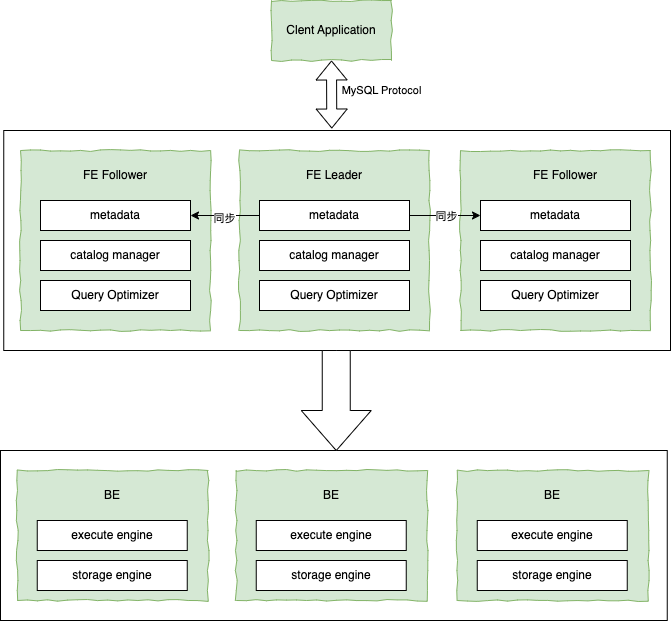

The diagram above was exported from draw.io. Its source (the exported page's mxGraphModel, read from the mxfile embedded in the PNG):
<mxGraphModel dx="1434" dy="974" grid="1" gridSize="10" guides="1" tooltips="1" connect="1" arrows="1" fold="1" page="1" pageScale="1" pageWidth="827" pageHeight="1169" math="0" shadow="0">
  <root>
    <mxCell id="0" />
    <mxCell id="1" parent="0" />
    <mxCell id="g4KZAmvR5qypGYdm_Vmp-21" value="" style="rounded=0;whiteSpace=wrap;html=1;" vertex="1" parent="1">
      <mxGeometry x="83.25" y="200" width="666.75" height="220" as="geometry" />
    </mxCell>
    <mxCell id="g4KZAmvR5qypGYdm_Vmp-1" value="" style="rounded=0;whiteSpace=wrap;html=1;comic=1;fillColor=#d5e8d4;strokeColor=#82b366;" vertex="1" parent="1">
      <mxGeometry x="100" y="220" width="190" height="180" as="geometry" />
    </mxCell>
    <mxCell id="g4KZAmvR5qypGYdm_Vmp-2" value="catalog manager" style="rounded=0;whiteSpace=wrap;html=1;" vertex="1" parent="1">
      <mxGeometry x="120" y="310" width="150" height="30" as="geometry" />
    </mxCell>
    <mxCell id="g4KZAmvR5qypGYdm_Vmp-3" value="Query Optimizer" style="rounded=0;whiteSpace=wrap;html=1;" vertex="1" parent="1">
      <mxGeometry x="120" y="350" width="150" height="30" as="geometry" />
    </mxCell>
    <mxCell id="g4KZAmvR5qypGYdm_Vmp-4" value="" style="rounded=0;whiteSpace=wrap;html=1;comic=1;fillColor=#d5e8d4;strokeColor=#82b366;" vertex="1" parent="1">
      <mxGeometry x="319" y="220" width="190" height="180" as="geometry" />
    </mxCell>
    <mxCell id="g4KZAmvR5qypGYdm_Vmp-5" value="catalog manager" style="rounded=0;whiteSpace=wrap;html=1;" vertex="1" parent="1">
      <mxGeometry x="339" y="310" width="150" height="30" as="geometry" />
    </mxCell>
    <mxCell id="g4KZAmvR5qypGYdm_Vmp-6" value="Query Optimizer" style="rounded=0;whiteSpace=wrap;html=1;" vertex="1" parent="1">
      <mxGeometry x="339" y="350" width="150" height="30" as="geometry" />
    </mxCell>
    <mxCell id="g4KZAmvR5qypGYdm_Vmp-7" value="" style="rounded=0;whiteSpace=wrap;html=1;comic=1;fillColor=#d5e8d4;strokeColor=#82b366;" vertex="1" parent="1">
      <mxGeometry x="540" y="220" width="190" height="180" as="geometry" />
    </mxCell>
    <mxCell id="g4KZAmvR5qypGYdm_Vmp-8" value="catalog manager" style="rounded=0;whiteSpace=wrap;html=1;" vertex="1" parent="1">
      <mxGeometry x="560" y="310" width="150" height="30" as="geometry" />
    </mxCell>
    <mxCell id="g4KZAmvR5qypGYdm_Vmp-9" value="Query Optimizer" style="rounded=0;whiteSpace=wrap;html=1;" vertex="1" parent="1">
      <mxGeometry x="560" y="350" width="150" height="30" as="geometry" />
    </mxCell>
    <mxCell id="g4KZAmvR5qypGYdm_Vmp-10" value="metadata" style="rounded=0;whiteSpace=wrap;html=1;" vertex="1" parent="1">
      <mxGeometry x="120" y="270" width="150" height="30" as="geometry" />
    </mxCell>
    <mxCell id="g4KZAmvR5qypGYdm_Vmp-17" style="edgeStyle=orthogonalEdgeStyle;rounded=0;orthogonalLoop=1;jettySize=auto;html=1;" edge="1" parent="1" source="g4KZAmvR5qypGYdm_Vmp-11" target="g4KZAmvR5qypGYdm_Vmp-10">
      <mxGeometry relative="1" as="geometry" />
    </mxCell>
    <mxCell id="g4KZAmvR5qypGYdm_Vmp-19" value="同步" style="edgeLabel;html=1;align=center;verticalAlign=middle;resizable=0;points=[];" vertex="1" connectable="0" parent="g4KZAmvR5qypGYdm_Vmp-17">
      <mxGeometry x="0.0435" y="2" relative="1" as="geometry">
        <mxPoint as="offset" />
      </mxGeometry>
    </mxCell>
    <mxCell id="g4KZAmvR5qypGYdm_Vmp-18" style="edgeStyle=orthogonalEdgeStyle;rounded=0;orthogonalLoop=1;jettySize=auto;html=1;" edge="1" parent="1" source="g4KZAmvR5qypGYdm_Vmp-11" target="g4KZAmvR5qypGYdm_Vmp-12">
      <mxGeometry relative="1" as="geometry" />
    </mxCell>
    <mxCell id="g4KZAmvR5qypGYdm_Vmp-20" value="同步" style="edgeLabel;html=1;align=center;verticalAlign=middle;resizable=0;points=[];" vertex="1" connectable="0" parent="g4KZAmvR5qypGYdm_Vmp-18">
      <mxGeometry x="0.0141" relative="1" as="geometry">
        <mxPoint as="offset" />
      </mxGeometry>
    </mxCell>
    <mxCell id="g4KZAmvR5qypGYdm_Vmp-11" value="metadata" style="rounded=0;whiteSpace=wrap;html=1;" vertex="1" parent="1">
      <mxGeometry x="339" y="270" width="150" height="30" as="geometry" />
    </mxCell>
    <mxCell id="g4KZAmvR5qypGYdm_Vmp-12" value="metadata" style="rounded=0;whiteSpace=wrap;html=1;" vertex="1" parent="1">
      <mxGeometry x="560" y="270" width="150" height="30" as="geometry" />
    </mxCell>
    <mxCell id="g4KZAmvR5qypGYdm_Vmp-13" value="FE Leader" style="text;html=1;strokeColor=none;fillColor=none;align=center;verticalAlign=middle;whiteSpace=wrap;rounded=0;" vertex="1" parent="1">
      <mxGeometry x="384" y="230" width="60" height="30" as="geometry" />
    </mxCell>
    <mxCell id="g4KZAmvR5qypGYdm_Vmp-14" value="FE Follower" style="text;html=1;strokeColor=none;fillColor=none;align=center;verticalAlign=middle;whiteSpace=wrap;rounded=0;comic=0;jiggle=10;" vertex="1" parent="1">
      <mxGeometry x="160" y="230" width="70" height="30" as="geometry" />
    </mxCell>
    <mxCell id="g4KZAmvR5qypGYdm_Vmp-16" value="FE Follower" style="text;html=1;strokeColor=none;fillColor=none;align=center;verticalAlign=middle;whiteSpace=wrap;rounded=0;" vertex="1" parent="1">
      <mxGeometry x="610" y="230" width="70" height="30" as="geometry" />
    </mxCell>
    <mxCell id="g4KZAmvR5qypGYdm_Vmp-22" value="" style="rounded=0;whiteSpace=wrap;html=1;" vertex="1" parent="1">
      <mxGeometry x="80" y="520" width="666.75" height="170" as="geometry" />
    </mxCell>
    <mxCell id="g4KZAmvR5qypGYdm_Vmp-26" value="" style="rounded=0;whiteSpace=wrap;html=1;comic=1;fillColor=#d5e8d4;strokeColor=#82b366;" vertex="1" parent="1">
      <mxGeometry x="315.75" y="540" width="191" height="130" as="geometry" />
    </mxCell>
    <mxCell id="g4KZAmvR5qypGYdm_Vmp-27" value="execute engine" style="rounded=0;whiteSpace=wrap;html=1;" vertex="1" parent="1">
      <mxGeometry x="335.75" y="590" width="150" height="30" as="geometry" />
    </mxCell>
    <mxCell id="g4KZAmvR5qypGYdm_Vmp-28" value="storage engine" style="rounded=0;whiteSpace=wrap;html=1;" vertex="1" parent="1">
      <mxGeometry x="335.75" y="630" width="150" height="30" as="geometry" />
    </mxCell>
    <mxCell id="g4KZAmvR5qypGYdm_Vmp-39" value="BE" style="text;html=1;strokeColor=none;fillColor=none;align=center;verticalAlign=middle;whiteSpace=wrap;rounded=0;" vertex="1" parent="1">
      <mxGeometry x="380.75" y="550" width="60" height="30" as="geometry" />
    </mxCell>
    <mxCell id="g4KZAmvR5qypGYdm_Vmp-46" value="" style="rounded=0;whiteSpace=wrap;html=1;comic=1;fillColor=#d5e8d4;strokeColor=#82b366;" vertex="1" parent="1">
      <mxGeometry x="96.75" y="540" width="191" height="130" as="geometry" />
    </mxCell>
    <mxCell id="g4KZAmvR5qypGYdm_Vmp-47" value="execute engine" style="rounded=0;whiteSpace=wrap;html=1;" vertex="1" parent="1">
      <mxGeometry x="116.75" y="590" width="150" height="30" as="geometry" />
    </mxCell>
    <mxCell id="g4KZAmvR5qypGYdm_Vmp-48" value="storage engine" style="rounded=0;whiteSpace=wrap;html=1;" vertex="1" parent="1">
      <mxGeometry x="116.75" y="630" width="150" height="30" as="geometry" />
    </mxCell>
    <mxCell id="g4KZAmvR5qypGYdm_Vmp-49" value="BE" style="text;html=1;strokeColor=none;fillColor=none;align=center;verticalAlign=middle;whiteSpace=wrap;rounded=0;" vertex="1" parent="1">
      <mxGeometry x="161.75" y="550" width="60" height="30" as="geometry" />
    </mxCell>
    <mxCell id="g4KZAmvR5qypGYdm_Vmp-50" value="" style="rounded=0;whiteSpace=wrap;html=1;comic=1;fillColor=#d5e8d4;strokeColor=#82b366;" vertex="1" parent="1">
      <mxGeometry x="536.75" y="540" width="191" height="130" as="geometry" />
    </mxCell>
    <mxCell id="g4KZAmvR5qypGYdm_Vmp-51" value="execute engine" style="rounded=0;whiteSpace=wrap;html=1;" vertex="1" parent="1">
      <mxGeometry x="556.75" y="590" width="150" height="30" as="geometry" />
    </mxCell>
    <mxCell id="g4KZAmvR5qypGYdm_Vmp-52" value="storage engine" style="rounded=0;whiteSpace=wrap;html=1;" vertex="1" parent="1">
      <mxGeometry x="556.75" y="630" width="150" height="30" as="geometry" />
    </mxCell>
    <mxCell id="g4KZAmvR5qypGYdm_Vmp-53" value="BE" style="text;html=1;strokeColor=none;fillColor=none;align=center;verticalAlign=middle;whiteSpace=wrap;rounded=0;" vertex="1" parent="1">
      <mxGeometry x="601.75" y="550" width="60" height="30" as="geometry" />
    </mxCell>
    <mxCell id="g4KZAmvR5qypGYdm_Vmp-55" value="" style="html=1;shadow=0;dashed=0;align=center;verticalAlign=middle;shape=mxgraph.arrows2.arrow;dy=0.6;dx=40;direction=south;notch=0;" vertex="1" parent="1">
      <mxGeometry x="380.75" y="420" width="70" height="100" as="geometry" />
    </mxCell>
    <mxCell id="g4KZAmvR5qypGYdm_Vmp-56" value="Clent Application" style="rounded=0;whiteSpace=wrap;html=1;comic=1;fillColor=#d5e8d4;strokeColor=#82b366;" vertex="1" parent="1">
      <mxGeometry x="351" y="70" width="120" height="60" as="geometry" />
    </mxCell>
    <mxCell id="g4KZAmvR5qypGYdm_Vmp-57" value="" style="shape=flexArrow;endArrow=classic;startArrow=classic;html=1;rounded=0;entryX=0.5;entryY=1;entryDx=0;entryDy=0;exitX=0.492;exitY=-0.009;exitDx=0;exitDy=0;exitPerimeter=0;" edge="1" parent="1" source="g4KZAmvR5qypGYdm_Vmp-21" target="g4KZAmvR5qypGYdm_Vmp-56">
      <mxGeometry width="100" height="100" relative="1" as="geometry">
        <mxPoint x="160" y="230" as="sourcePoint" />
        <mxPoint x="260" y="130" as="targetPoint" />
      </mxGeometry>
    </mxCell>
    <mxCell id="g4KZAmvR5qypGYdm_Vmp-58" value="MySQL Protocol&lt;br&gt;" style="edgeLabel;html=1;align=center;verticalAlign=middle;resizable=0;points=[];" vertex="1" connectable="0" parent="g4KZAmvR5qypGYdm_Vmp-57">
      <mxGeometry x="0.117" y="-7" relative="1" as="geometry">
        <mxPoint x="42" as="offset" />
      </mxGeometry>
    </mxCell>
  </root>
</mxGraphModel>